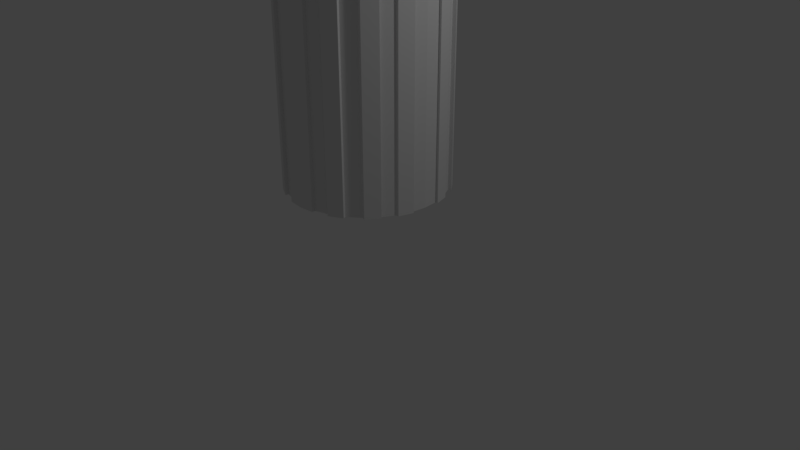 # Source: RollerUnit.blend  (saved by Blender 2.79.0; exported with 4.5.12 LTS)
import bpy
from mathutils import Matrix  # noqa: F401  (used for matrix-valued properties, if any)

bpy.ops.wm.read_factory_settings(use_empty=True)
scene = bpy.context.scene
scene.name = 'Scene'

# ---- collections
col_collection_1 = bpy.data.collections.new('Collection 1'); scene.collection.children.link(col_collection_1)

# ---- world
world_world = bpy.data.worlds.new('World'); scene.world = world_world
world_world.color = (0.05088, 0.05088, 0.05088)
world_world.use_sun_shadow = False
world_world.sun_shadow_jitter_overblur = 0.0
world_world.cycles.sampling_method = 'MANUAL'

# ---- cameras
cam_camera = bpy.data.cameras.new('Camera')
cam_camera.clip_end = 100.0
cam_camera.lens = 35.0
cam_camera.sensor_width = 32.0
cam_camera.sensor_height = 18.0
cam_camera.ortho_scale = 7.314
cam_camera.dof.focus_distance = 0.0
cam_camera.dof.aperture_fstop = 128.0

# ---- lights
light_lamp = bpy.data.lights.new('Lamp', 'POINT')
light_lamp.transmission_factor = 0.0
light_lamp.cutoff_distance = 30.0
light_lamp.energy = 100.0
light_lamp.shadow_buffer_clip_start = 1.001
light_lamp.shadow_soft_size = 0.1
light_lamp.shadow_maximum_resolution = 0.006
light_lamp.use_absolute_resolution = True

# ---- meshes
me_cylinder = bpy.data.meshes.new('Cylinder')
me_cylinder.from_pydata([(0.0, 1.0, 1.0), (-0.1951, 0.9808, 1.0), (-0.3827, 0.9239, 1.0), (-0.5556, 0.8315, 1.0), (-0.7071, 0.7071, 1.0), (-0.8315, 0.5556, 1.0), (-0.9239, 0.3827, 1.0), (-0.9808, 0.1951, 1.0), (-0.8315, 0.5556, 8.837), (-1.0, 0.0, 1.0), (-1.0, 0.0, 1.0), (-0.9808, 0.1951, 1.0), (-0.9239, 0.3827, 1.0), (-0.8315, 0.5556, 1.0), (-0.7071, 0.7071, 1.0), (-0.5556, 0.8315, 1.0), (-0.3827, 0.9239, 1.0), (-0.1951, 0.9808, 1.0), (-0.5556, 0.8315, 1.0), (-0.3827, 0.9239, 1.0), (-0.5556, 0.8315, 1.0), (-0.3827, 0.9239, 1.0), (-0.5556, 0.8315, 1.0), (-0.3827, 0.9239, 1.0), (-0.5722, 0.8711, 1.0), (-0.3993, 0.9635, 1.0), (-0.8769, 0.5683, 1.0), (-0.7526, 0.7198, 1.0), (-1.015, 0.1951, 1.0), (-0.9582, 0.3827, 1.0), (-0.8315, 0.5556, 8.837), (-0.1951, -0.9808, 1.0), (-0.3827, -0.9239, 1.0), (-0.5556, -0.8315, 1.0), (-0.7071, -0.7071, 1.0), (-0.8315, -0.5556, 1.0), (-0.9239, -0.3827, 1.0), (-0.9808, -0.1951, 1.0), (-0.9808, -0.1951, 1.0), (-0.9239, -0.3827, 1.0), (-0.8315, -0.5556, 1.0), (-0.7071, -0.7071, 1.0), (-0.5556, -0.8315, 1.0), (-0.3827, -0.9239, 1.0), (-0.1951, -0.9808, 1.0), (-0.5556, -0.8315, 1.0), (-0.3827, -0.9239, 1.0), (-0.5556, -0.8315, 1.0), (-0.3827, -0.9239, 1.0), (-0.5556, -0.8315, 1.0), (-0.3827, -0.9239, 1.0), (-0.5722, -0.8711, 1.0), (-0.3993, -0.9635, 1.0), (-0.8769, -0.5683, 1.0), (-0.7526, -0.7198, 1.0), (-1.015, -0.1951, 1.0), (-0.9582, -0.3827, 1.0), (0.1951, 0.9808, 1.0), (0.1951, 0.9808, 1.0), (0.3827, 0.9239, 1.0), (0.5556, 0.8315, 1.0), (0.7071, 0.7071, 1.0), (0.8315, 0.5556, 1.0), (0.9239, 0.3827, 1.0), (0.9808, 0.1951, 1.0), (-0.1951, 0.9808, 1.0), (1.0, 0.0, 1.0), (1.0, 0.0, 1.0), (0.9808, 0.1951, 1.0), (0.9239, 0.3827, 1.0), (0.8315, 0.5556, 1.0), (0.7071, 0.7071, 1.0), (0.5556, 0.8315, 1.0), (0.3827, 0.9239, 1.0), (0.1951, 0.9808, 1.0), (0.5556, 0.8315, 1.0), (0.3827, 0.9239, 1.0), (0.5556, 0.8315, 1.0), (0.3827, 0.9239, 1.0), (0.5556, 0.8315, 1.0), (0.3827, 0.9239, 1.0), (0.5722, 0.8711, 1.0), (0.3993, 0.9635, 1.0), (0.8769, 0.5683, 1.0), (0.7526, 0.7198, 1.0), (1.015, 0.1951, 1.0), (0.9582, 0.3827, 1.0), (0.0, 1.0, 1.0), (0.1951, -0.9808, 1.0), (0.3827, -0.9239, 1.0), (0.5556, -0.8315, 1.0), (0.7071, -0.7071, 1.0), (0.8315, -0.5556, 1.0), (0.9239, -0.3827, 1.0), (0.9808, -0.1951, 1.0), (0.9808, -0.1951, 1.0), (0.9239, -0.3827, 1.0), (0.8315, -0.5556, 1.0), (0.7071, -0.7071, 1.0), (0.5556, -0.8315, 1.0), (0.3827, -0.9239, 1.0), (0.1951, -0.9808, 1.0), (0.5556, -0.8315, 1.0), (0.3827, -0.9239, 1.0), (0.5556, -0.8315, 1.0), (0.3827, -0.9239, 1.0), (0.5556, -0.8315, 1.0), (0.3827, -0.9239, 1.0), (0.5722, -0.8711, 1.0), (0.3993, -0.9635, 1.0), (0.8769, -0.5683, 1.0), (0.7526, -0.7198, 1.0), (1.015, -0.1951, 1.0), (0.9582, -0.3827, 1.0), (0.1951, 1.026, 1.0), (-0.1951, 1.026, 1.0), (0.0, 1.045, 1.0), (0.0, -1.045, 1.0), (-0.1951, -1.025, 1.0), (0.1951, -1.025, 1.0), (-0.9239, 0.3827, 8.837), (-0.9239, 0.3827, 8.837), (-0.5556, 0.8315, 8.837), (-0.5556, 0.8315, 8.837), (-0.7071, 0.7071, 8.837), (-0.7071, 0.7071, 8.837), (-0.1951, 0.9808, 8.837), (-0.1951, 0.9808, 8.837), (-0.3827, 0.9239, 8.837), (-0.3827, 0.9239, 8.837), (-0.9808, 0.1951, 8.837), (-0.9808, 0.1951, 8.837), (-1.0, 0.0, 8.837), (-1.0, 0.0, 8.837), (0.0, 1.0, 8.837), (-0.3827, 0.9239, 8.837), (-0.5556, 0.8315, 8.837), (-0.3827, 0.9239, 8.837), (-0.5556, 0.8315, 8.837), (-0.3827, 0.9239, 8.837), (-0.5556, 0.8315, 8.837), (-0.3993, 0.9635, 8.837), (-0.5722, 0.8711, 8.837), (-0.7526, 0.7198, 8.837), (-0.8769, 0.5683, 8.837), (-0.9582, 0.3827, 8.837), (-1.015, 0.1951, 8.837), (-0.8315, -0.5556, 8.837), (-0.8315, -0.5556, 8.837), (-0.9239, -0.3827, 8.837), (-0.9239, -0.3827, 8.837), (-0.5556, -0.8315, 8.837), (-0.5556, -0.8315, 8.837), (-0.7071, -0.7071, 8.837), (-0.7071, -0.7071, 8.837), (-0.1951, -0.9808, 8.837), (-0.1951, -0.9808, 8.837), (-0.3827, -0.9239, 8.837), (-0.3827, -0.9239, 8.837), (-0.9808, -0.1951, 8.837), (-0.9808, -0.1951, 8.837), (-0.3827, -0.9239, 8.837), (-0.5556, -0.8315, 8.837), (-0.3827, -0.9239, 8.837), (-0.5556, -0.8315, 8.837), (-0.3827, -0.9239, 8.837), (-0.5556, -0.8315, 8.837), (-0.3993, -0.9635, 8.837), (-0.5722, -0.8711, 8.837), (-0.7526, -0.7198, 8.837), (-0.8769, -0.5683, 8.837), (-0.9582, -0.3827, 8.837), (-1.015, -0.1951, 8.837), (0.8315, 0.5556, 8.837), (0.8315, 0.5556, 8.837), (0.9239, 0.3827, 8.837), (0.9239, 0.3827, 8.837), (0.5556, 0.8315, 8.837), (0.5556, 0.8315, 8.837), (0.7071, 0.7071, 8.837), (0.7071, 0.7071, 8.837), (0.1951, 0.9808, 8.837), (0.1951, 0.9808, 8.837), (0.3827, 0.9239, 8.837), (0.3827, 0.9239, 8.837), (-0.1951, 0.9808, 8.837), (0.9808, 0.1951, 8.837), (0.9808, 0.1951, 8.837), (1.0, 0.0, 8.837), (1.0, 0.0, 8.837), (0.1951, 0.9808, 8.837), (0.0, 1.0, 8.837), (0.3827, 0.9239, 8.837), (0.5556, 0.8315, 8.837), (0.3827, 0.9239, 8.837), (0.5556, 0.8315, 8.837), (0.3827, 0.9239, 8.837), (0.5556, 0.8315, 8.837), (0.3993, 0.9635, 8.837), (0.5722, 0.8711, 8.837), (0.7526, 0.7198, 8.837), (0.8769, 0.5683, 8.837), (0.9582, 0.3827, 8.837), (1.015, 0.1951, 8.837), (0.8315, -0.5556, 8.837), (0.8315, -0.5556, 8.837), (0.9239, -0.3827, 8.837), (0.9239, -0.3827, 8.837), (0.5556, -0.8315, 8.837), (0.5556, -0.8315, 8.837), (0.7071, -0.7071, 8.837), (0.7071, -0.7071, 8.837), (0.1951, -0.9808, 8.837), (0.1951, -0.9808, 8.837), (0.3827, -0.9239, 8.837), (0.3827, -0.9239, 8.837), (0.9808, -0.1951, 8.837), (0.9808, -0.1951, 8.837), (0.3827, -0.9239, 8.837), (0.5556, -0.8315, 8.837), (0.3827, -0.9239, 8.837), (0.5556, -0.8315, 8.837), (0.3827, -0.9239, 8.837), (0.5556, -0.8315, 8.837), (0.3993, -0.9635, 8.837), (0.5722, -0.8711, 8.837), (0.7526, -0.7198, 8.837), (0.8769, -0.5683, 8.837), (0.9582, -0.3827, 8.837), (1.015, -0.1951, 8.837), (0.0, 1.045, 8.837), (0.1951, 1.026, 8.837), (-0.1951, 1.026, 8.837), (0.0, -1.045, 8.837), (-0.1951, -1.025, 8.837), (0.1951, -1.025, 8.837)], [], [(87, 65, 115, 116, 114, 57), (14, 4, 3, 15), (16, 2, 1, 17), (10, 9, 7, 11), (12, 6, 5, 13), (15, 18, 19, 16), (18, 20, 21, 19), (20, 22, 23, 21), (22, 24, 25, 23), (158, 157, 156, 155), (136, 135, 137, 138), (129, 126, 127, 128), (41, 42, 33, 34), (43, 44, 31, 32), (10, 38, 37, 9), (39, 40, 35, 36), (42, 43, 46, 45), (45, 46, 48, 47), (47, 48, 50, 49), (49, 50, 52, 51), (38, 10, 11, 28, 29, 12, 13, 26, 27, 14, 15, 16, 17, 0, 74, 73, 72, 71, 84, 83, 70, 69, 86, 85, 68, 67, 95, 112, 113, 96, 97, 110, 111, 98, 99, 100, 101, 119, 117, 118, 44, 43, 42, 41, 54, 53, 40, 39, 56, 55), (121, 8, 30, 120), (122, 129, 135, 136), (71, 72, 60, 61), (73, 74, 58, 59), (67, 68, 64, 66), (69, 70, 62, 63), (72, 73, 76, 75), (75, 76, 78, 77), (77, 78, 80, 79), (79, 80, 82, 81), (133, 130, 131, 132), (125, 122, 123, 124), (133, 132, 160, 159), (98, 91, 90, 99), (100, 89, 88, 101), (67, 66, 94, 95), (96, 93, 92, 97), (99, 102, 103, 100), (102, 104, 105, 103), (104, 106, 107, 105), (106, 108, 109, 107), (140, 139, 141, 142), (191, 190, 231, 230, 232, 185), (0, 87, 57, 74), (17, 65, 87, 0), (138, 137, 139, 140), (154, 153, 152, 151), (150, 149, 148, 147), (162, 164, 163, 161), (151, 162, 161, 158), (164, 166, 165, 163), (166, 168, 167, 165), (159, 172, 171, 150, 147, 170, 169, 154, 151, 158, 155, 234, 233, 235, 212, 215, 208, 211, 226, 227, 204, 207, 228, 229, 216, 189, 186, 203, 202, 176, 173, 201, 200, 180, 177, 184, 181, 134, 126, 129, 122, 125, 143, 144, 8, 121, 145, 146, 130, 133), (180, 179, 178, 177), (184, 183, 182, 181), (189, 188, 187, 186), (176, 175, 174, 173), (177, 193, 192, 184), (193, 195, 194, 192), (195, 197, 196, 194), (197, 199, 198, 196), (211, 208, 209, 210), (215, 212, 213, 214), (189, 216, 217, 188), (207, 204, 205, 206), (208, 215, 218, 219), (219, 218, 220, 221), (221, 220, 222, 223), (223, 222, 224, 225), (134, 181, 190, 191), (126, 134, 191, 185), (59, 58, 182, 183), (14, 27, 143, 125), (104, 102, 219, 221), (74, 57, 190, 181), (29, 28, 146, 145), (103, 105, 220, 218), (61, 60, 178, 179), (28, 11, 130, 146), (63, 62, 174, 175), (12, 29, 145, 121), (106, 104, 221, 223), (66, 64, 187, 188), (35, 40, 147, 148), (105, 107, 222, 220), (39, 36, 149, 150), (109, 108, 225, 224), (33, 42, 151, 152), (108, 106, 223, 225), (41, 34, 153, 154), (107, 109, 224, 222), (31, 44, 155, 156), (111, 110, 227, 226), (43, 32, 157, 158), (110, 97, 204, 227), (37, 38, 159, 160), (98, 111, 226, 211), (32, 31, 156, 157), (113, 112, 229, 228), (34, 33, 152, 153), (112, 95, 216, 229), (36, 35, 148, 149), (96, 113, 228, 207), (72, 75, 193, 177), (76, 73, 184, 192), (94, 66, 188, 217), (13, 5, 30, 8), (6, 12, 121, 120), (75, 77, 195, 193), (15, 3, 123, 122), (78, 76, 192, 194), (4, 14, 125, 124), (17, 1, 127, 126), (77, 79, 197, 195), (114, 116, 230, 231), (2, 16, 129, 128), (80, 78, 194, 196), (116, 115, 232, 230), (81, 82, 198, 199), (42, 45, 162, 151), (115, 65, 185, 232), (11, 7, 131, 130), (79, 81, 199, 197), (46, 43, 158, 161), (82, 80, 196, 198), (57, 114, 231, 190), (1, 2, 128, 127), (83, 84, 200, 201), (45, 47, 164, 162), (118, 117, 233, 234), (70, 83, 201, 173), (48, 46, 161, 163), (117, 119, 235, 233), (3, 4, 124, 123), (84, 71, 180, 200), (119, 101, 212, 235), (5, 6, 120, 30), (85, 86, 202, 203), (47, 49, 166, 164), (7, 9, 132, 131), (68, 85, 203, 186), (50, 48, 163, 165), (44, 118, 234, 155), (86, 69, 176, 202), (51, 52, 167, 168), (97, 92, 205, 204), (49, 51, 168, 166), (93, 96, 207, 206), (52, 50, 165, 167), (99, 90, 209, 208), (53, 54, 169, 170), (91, 98, 211, 210), (40, 53, 170, 147), (101, 88, 213, 212), (54, 41, 154, 169), (89, 100, 215, 214), (55, 56, 171, 172), (95, 94, 217, 216), (38, 55, 172, 159), (88, 89, 214, 213), (56, 39, 150, 171), (18, 15, 122, 136), (90, 91, 210, 209), (16, 19, 135, 129), (92, 93, 206, 205), (9, 37, 160, 132), (20, 18, 136, 138), (62, 70, 173, 174), (19, 21, 137, 135), (69, 63, 175, 176), (60, 72, 177, 178), (22, 20, 138, 140), (71, 61, 179, 180), (21, 23, 139, 137), (58, 74, 181, 182), (25, 24, 142, 141), (73, 59, 183, 184), (24, 22, 140, 142), (65, 17, 126, 185), (23, 25, 141, 139), (102, 99, 208, 219), (64, 68, 186, 187), (27, 26, 144, 143), (100, 103, 218, 215), (26, 13, 8, 144)])
me_cylinder.use_remesh_preserve_volume = False
me_cylinder.use_remesh_preserve_attributes = False
me_cylinder.use_mirror_vertex_groups = False
me_cylinder.update()

# ---- objects
ob_cylinder = bpy.data.objects.new('Cylinder', me_cylinder)
ob_lamp = bpy.data.objects.new('Lamp', light_lamp)
ob_camera = bpy.data.objects.new('Camera', cam_camera)

# ---- transforms, parenting, visibility, modifiers, constraints
ob_cylinder.location = (0.0, 0.0, 0.0)
ob_cylinder.lineart.crease_threshold = 0.0
ob_lamp.location = (4.076, 1.005, 5.904)
ob_lamp.rotation_euler = (0.6503, 0.05522, 1.866)
ob_lamp.lock_rotations_4d = False
ob_lamp.empty_display_type = 'ARROWS'
ob_lamp.color = (0.0, 0.0, 0.0, 0.0)
ob_lamp.lineart.crease_threshold = 0.0
ob_camera.location = (7.481, -6.508, 5.344)
ob_camera.rotation_euler = (1.109, 0.0, 0.8149)
ob_camera.lock_rotations_4d = False
ob_camera.empty_display_type = 'ARROWS'
ob_camera.color = (0.0, 0.0, 0.0, 0.0)
ob_camera.display_type = 'WIRE'
ob_camera.lineart.crease_threshold = 0.0

# ---- collection membership
col_collection_1.objects.link(ob_cylinder)
col_collection_1.objects.link(ob_lamp)
col_collection_1.objects.link(ob_camera)

# ---- scene / render settings (as saved in the file)
scene.camera = ob_camera
scene.frame_start = 1; scene.frame_end = 250; scene.frame_set(1)
scene.render.engine = 'BLENDER_EEVEE_NEXT'
scene.render.resolution_percentage = 50
scene.render.dither_intensity = 0.0
scene.cycles.use_denoising = False
scene.cycles.samples = 128
scene.cycles.sampling_pattern = 'TABULATED_SOBOL'
scene.cycles.use_adaptive_sampling = False
scene.cycles.use_light_tree = False
scene.cycles.blur_glossy = 0.0
scene.cycles.sample_clamp_indirect = 0.0
scene.view_settings.view_transform = 'Standard'
bpy.context.view_layer.update()
